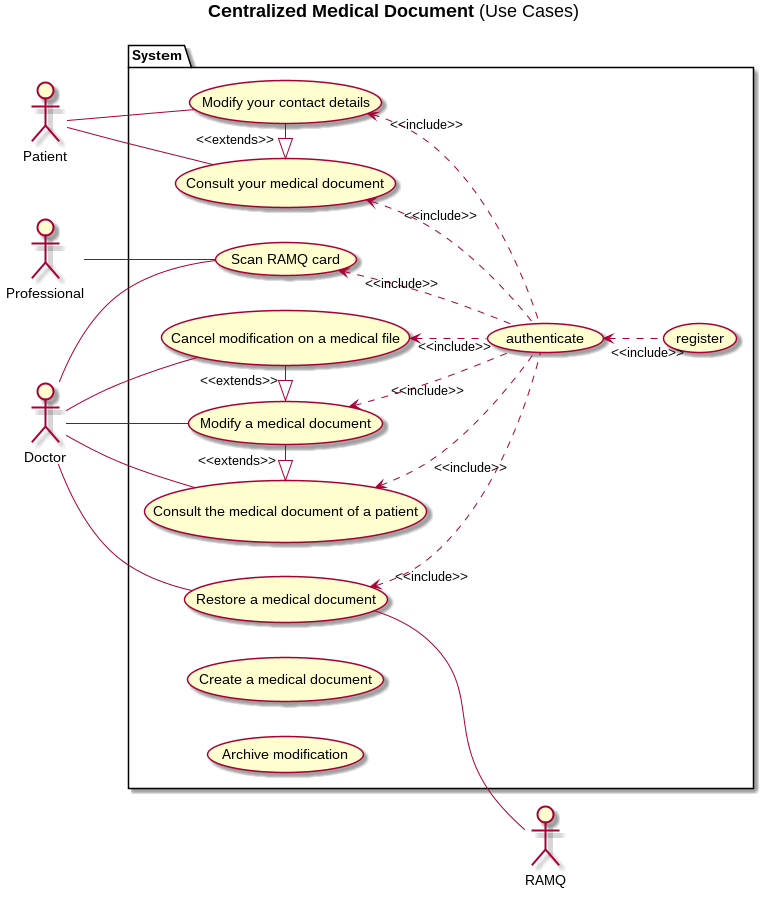

The diagram above was rendered by PlantUML. Its source (embedded in the PNG):
@startuml
title **Centralized Medical Document** (Use Cases)
left to right direction

:Patient: as P
:Professional: as PF
:Doctor: as D
:RAMQ: as R



package System{
        usecase "register" as RE
        usecase "authenticate" as A
        usecase "Consult your medical document" as CSD
        usecase "Modify your contact details" as MSC
        usecase "Scan RAMQ card" as SC
        usecase "Consult the medical document of a patient" as CUD
        usecase "Modify a medical document" as MD
        usecase "Cancel modification on a medical file" as AMD
        usecase "Restore a medical document" as RD
        usecase "Create a medical document" as CD
        usecase "Archive modification" as AD

}
A "<<include>>"<.. RE
P -- MSC
MSC "<<include>>" <.. A
MSC "<<extends>>" -left-|> CSD
P -- CSD
CSD "<<include>>" <.. A
D -- CUD
CUD "<<include>>" <.. A
D -- MD
MD "<<include>>" <.. A
D -- AMD
AMD "<<include>>" <.. A
D -- RD
RD "<<include>>" <.. A
R -up- RD
D -- SC
SC "<<include>>" <.. A
PF -- SC
AMD "<<extends>>" -left-|> MD
MD "<<extends>>" -left-|> CUD

@enduml